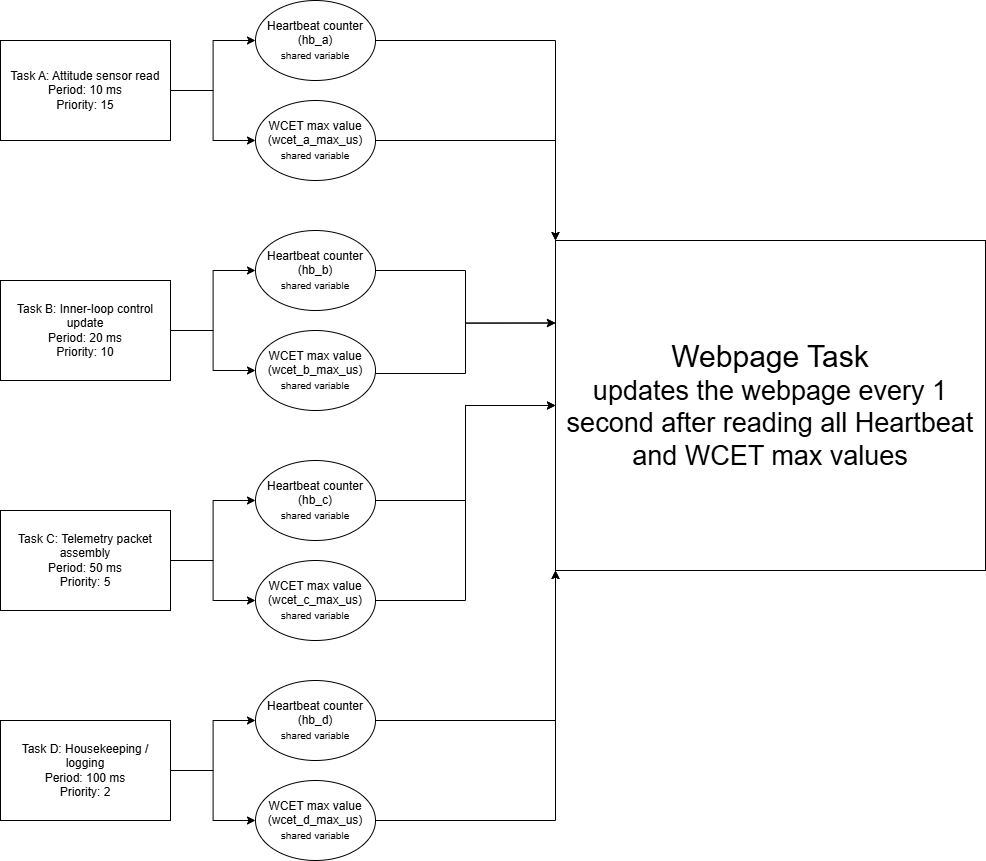

The diagram above was exported from draw.io. Its source (the exported page's mxGraphModel, read from the mxfile embedded in the PNG):
<mxGraphModel dx="1532" dy="1000" grid="1" gridSize="10" guides="1" tooltips="1" connect="1" arrows="1" fold="1" page="1" pageScale="1" pageWidth="850" pageHeight="1100" math="0" shadow="0">
  <root>
    <mxCell id="0" />
    <mxCell id="1" parent="0" />
    <mxCell id="HjE-HDPCKiyG7SoTii50-38" edge="1" parent="1" source="HjE-HDPCKiyG7SoTii50-7" style="edgeStyle=orthogonalEdgeStyle;rounded=0;orthogonalLoop=1;jettySize=auto;html=1;exitX=1;exitY=0.5;exitDx=0;exitDy=0;entryX=0;entryY=0.25;entryDx=0;entryDy=0;" target="HjE-HDPCKiyG7SoTii50-21">
      <mxGeometry relative="1" as="geometry" />
    </mxCell>
    <mxCell id="HjE-HDPCKiyG7SoTii50-7" parent="1" style="ellipse;whiteSpace=wrap;html=1;" value="Heartbeat counter (hb_b)&lt;div&gt;&lt;font style=&quot;font-size: 10px;&quot;&gt;shared variable&lt;/font&gt;&lt;/div&gt;" vertex="1">
      <mxGeometry height="80" width="120" x="320" y="240" as="geometry" />
    </mxCell>
    <mxCell id="HjE-HDPCKiyG7SoTii50-39" edge="1" parent="1" source="HjE-HDPCKiyG7SoTii50-8" style="edgeStyle=orthogonalEdgeStyle;rounded=0;orthogonalLoop=1;jettySize=auto;html=1;exitX=1;exitY=0.5;exitDx=0;exitDy=0;entryX=0;entryY=0.25;entryDx=0;entryDy=0;" target="HjE-HDPCKiyG7SoTii50-21">
      <mxGeometry relative="1" as="geometry">
        <Array as="points">
          <mxPoint x="440" y="383" />
          <mxPoint x="530" y="383" />
        </Array>
      </mxGeometry>
    </mxCell>
    <mxCell id="HjE-HDPCKiyG7SoTii50-8" parent="1" style="ellipse;whiteSpace=wrap;html=1;" value="WCET max value (wcet_b_max_us)&lt;div&gt;&lt;font style=&quot;font-size: 10px;&quot;&gt;shared variable&lt;/font&gt;&lt;/div&gt;" vertex="1">
      <mxGeometry height="80" width="120" x="320" y="340" as="geometry" />
    </mxCell>
    <mxCell id="HjE-HDPCKiyG7SoTii50-26" edge="1" parent="1" source="HjE-HDPCKiyG7SoTii50-9" style="edgeStyle=orthogonalEdgeStyle;rounded=0;orthogonalLoop=1;jettySize=auto;html=1;" target="HjE-HDPCKiyG7SoTii50-11" value="">
      <mxGeometry relative="1" as="geometry" />
    </mxCell>
    <mxCell id="HjE-HDPCKiyG7SoTii50-29" edge="1" parent="1" source="HjE-HDPCKiyG7SoTii50-9" style="edgeStyle=orthogonalEdgeStyle;rounded=0;orthogonalLoop=1;jettySize=auto;html=1;exitX=1;exitY=0.5;exitDx=0;exitDy=0;entryX=0;entryY=0.5;entryDx=0;entryDy=0;" target="HjE-HDPCKiyG7SoTii50-10">
      <mxGeometry relative="1" as="geometry" />
    </mxCell>
    <mxCell id="HjE-HDPCKiyG7SoTii50-9" parent="1" style="whiteSpace=wrap;html=1;" value="Task A: Attitude sensor read&lt;div&gt;Period: 10 ms&lt;/div&gt;&lt;div&gt;Priority: 15&lt;/div&gt;" vertex="1">
      <mxGeometry height="100" width="170" x="65" y="50" as="geometry" />
    </mxCell>
    <mxCell id="HjE-HDPCKiyG7SoTii50-36" edge="1" parent="1" source="HjE-HDPCKiyG7SoTii50-10" style="edgeStyle=orthogonalEdgeStyle;rounded=0;orthogonalLoop=1;jettySize=auto;html=1;exitX=1;exitY=0.5;exitDx=0;exitDy=0;entryX=0;entryY=0;entryDx=0;entryDy=0;" target="HjE-HDPCKiyG7SoTii50-21">
      <mxGeometry relative="1" as="geometry" />
    </mxCell>
    <mxCell id="HjE-HDPCKiyG7SoTii50-10" parent="1" style="ellipse;whiteSpace=wrap;html=1;" value="Heartbeat counter (hb_a)&lt;div&gt;&lt;font style=&quot;font-size: 10px;&quot;&gt;shared variable&lt;/font&gt;&lt;/div&gt;" vertex="1">
      <mxGeometry height="80" width="120" x="320" y="10" as="geometry" />
    </mxCell>
    <mxCell id="HjE-HDPCKiyG7SoTii50-37" edge="1" parent="1" source="HjE-HDPCKiyG7SoTii50-11" style="edgeStyle=orthogonalEdgeStyle;rounded=0;orthogonalLoop=1;jettySize=auto;html=1;exitX=1;exitY=0.5;exitDx=0;exitDy=0;entryX=0;entryY=0;entryDx=0;entryDy=0;" target="HjE-HDPCKiyG7SoTii50-21">
      <mxGeometry relative="1" as="geometry" />
    </mxCell>
    <mxCell id="HjE-HDPCKiyG7SoTii50-11" parent="1" style="ellipse;whiteSpace=wrap;html=1;" value="WCET max value (wcet_a_max_us)&lt;div&gt;&lt;font style=&quot;font-size: 10px;&quot;&gt;shared variable&lt;/font&gt;&lt;/div&gt;" vertex="1">
      <mxGeometry height="80" width="120" x="320" y="110" as="geometry" />
    </mxCell>
    <mxCell id="HjE-HDPCKiyG7SoTii50-40" edge="1" parent="1" source="HjE-HDPCKiyG7SoTii50-16" style="edgeStyle=orthogonalEdgeStyle;rounded=0;orthogonalLoop=1;jettySize=auto;html=1;exitX=1;exitY=0.5;exitDx=0;exitDy=0;entryX=0;entryY=0.5;entryDx=0;entryDy=0;" target="HjE-HDPCKiyG7SoTii50-21">
      <mxGeometry relative="1" as="geometry" />
    </mxCell>
    <mxCell id="HjE-HDPCKiyG7SoTii50-16" parent="1" style="ellipse;whiteSpace=wrap;html=1;" value="Heartbeat counter (hb_c)&lt;div&gt;&lt;font style=&quot;font-size: 10px;&quot;&gt;shared variable&lt;/font&gt;&lt;/div&gt;" vertex="1">
      <mxGeometry height="80" width="120" x="320" y="470" as="geometry" />
    </mxCell>
    <mxCell id="HjE-HDPCKiyG7SoTii50-41" edge="1" parent="1" source="HjE-HDPCKiyG7SoTii50-17" style="edgeStyle=orthogonalEdgeStyle;rounded=0;orthogonalLoop=1;jettySize=auto;html=1;exitX=1;exitY=0.5;exitDx=0;exitDy=0;entryX=0;entryY=0.5;entryDx=0;entryDy=0;" target="HjE-HDPCKiyG7SoTii50-21">
      <mxGeometry relative="1" as="geometry" />
    </mxCell>
    <mxCell id="HjE-HDPCKiyG7SoTii50-17" parent="1" style="ellipse;whiteSpace=wrap;html=1;" value="WCET max value (wcet_c_max_us)&lt;div&gt;&lt;font style=&quot;font-size: 10px;&quot;&gt;shared variable&lt;/font&gt;&lt;/div&gt;" vertex="1">
      <mxGeometry height="80" width="120" x="320" y="570" as="geometry" />
    </mxCell>
    <mxCell id="HjE-HDPCKiyG7SoTii50-42" edge="1" parent="1" source="HjE-HDPCKiyG7SoTii50-19" style="edgeStyle=orthogonalEdgeStyle;rounded=0;orthogonalLoop=1;jettySize=auto;html=1;exitX=1;exitY=0.5;exitDx=0;exitDy=0;entryX=0;entryY=1;entryDx=0;entryDy=0;" target="HjE-HDPCKiyG7SoTii50-21">
      <mxGeometry relative="1" as="geometry" />
    </mxCell>
    <mxCell id="HjE-HDPCKiyG7SoTii50-19" parent="1" style="ellipse;whiteSpace=wrap;html=1;" value="Heartbeat counter (hb_d)&lt;div&gt;&lt;font style=&quot;font-size: 10px;&quot;&gt;shared variable&lt;/font&gt;&lt;/div&gt;" vertex="1">
      <mxGeometry height="80" width="120" x="320" y="690" as="geometry" />
    </mxCell>
    <mxCell id="HjE-HDPCKiyG7SoTii50-43" edge="1" parent="1" source="HjE-HDPCKiyG7SoTii50-20" style="edgeStyle=orthogonalEdgeStyle;rounded=0;orthogonalLoop=1;jettySize=auto;html=1;exitX=1;exitY=0.5;exitDx=0;exitDy=0;entryX=0;entryY=1;entryDx=0;entryDy=0;" target="HjE-HDPCKiyG7SoTii50-21">
      <mxGeometry relative="1" as="geometry" />
    </mxCell>
    <mxCell id="HjE-HDPCKiyG7SoTii50-20" parent="1" style="ellipse;whiteSpace=wrap;html=1;" value="WCET max value (wcet_d_max_us)&lt;div&gt;&lt;font style=&quot;font-size: 10px;&quot;&gt;shared variable&lt;/font&gt;&lt;/div&gt;" vertex="1">
      <mxGeometry height="80" width="120" x="320" y="790" as="geometry" />
    </mxCell>
    <mxCell id="HjE-HDPCKiyG7SoTii50-21" parent="1" style="rounded=0;whiteSpace=wrap;html=1;" value="&lt;font style=&quot;font-size: 30px;&quot;&gt;Webpage Task&lt;/font&gt;&lt;div&gt;&lt;font style=&quot;font-size: 27px;&quot;&gt;updates the webpage every 1 second after reading all Heartbeat and WCET max values&lt;/font&gt;&lt;/div&gt;" vertex="1">
      <mxGeometry height="330" width="430" x="620" y="250" as="geometry" />
    </mxCell>
    <mxCell id="HjE-HDPCKiyG7SoTii50-30" edge="1" parent="1" source="HjE-HDPCKiyG7SoTii50-22" style="edgeStyle=orthogonalEdgeStyle;rounded=0;orthogonalLoop=1;jettySize=auto;html=1;exitX=1;exitY=0.5;exitDx=0;exitDy=0;entryX=0;entryY=0.5;entryDx=0;entryDy=0;" target="HjE-HDPCKiyG7SoTii50-7">
      <mxGeometry relative="1" as="geometry" />
    </mxCell>
    <mxCell id="HjE-HDPCKiyG7SoTii50-31" edge="1" parent="1" source="HjE-HDPCKiyG7SoTii50-22" style="edgeStyle=orthogonalEdgeStyle;rounded=0;orthogonalLoop=1;jettySize=auto;html=1;exitX=1;exitY=0.5;exitDx=0;exitDy=0;entryX=0;entryY=0.5;entryDx=0;entryDy=0;" target="HjE-HDPCKiyG7SoTii50-8">
      <mxGeometry relative="1" as="geometry" />
    </mxCell>
    <mxCell id="HjE-HDPCKiyG7SoTii50-22" parent="1" style="whiteSpace=wrap;html=1;" value="Task B: Inner-loop control update&lt;div&gt;Period: 20 ms&lt;/div&gt;&lt;div&gt;Priority: 10&lt;/div&gt;" vertex="1">
      <mxGeometry height="100" width="170" x="65" y="290" as="geometry" />
    </mxCell>
    <mxCell id="HjE-HDPCKiyG7SoTii50-32" edge="1" parent="1" source="HjE-HDPCKiyG7SoTii50-23" style="edgeStyle=orthogonalEdgeStyle;rounded=0;orthogonalLoop=1;jettySize=auto;html=1;exitX=1;exitY=0.5;exitDx=0;exitDy=0;entryX=0;entryY=0.5;entryDx=0;entryDy=0;" target="HjE-HDPCKiyG7SoTii50-16">
      <mxGeometry relative="1" as="geometry" />
    </mxCell>
    <mxCell id="HjE-HDPCKiyG7SoTii50-33" edge="1" parent="1" source="HjE-HDPCKiyG7SoTii50-23" style="edgeStyle=orthogonalEdgeStyle;rounded=0;orthogonalLoop=1;jettySize=auto;html=1;exitX=1;exitY=0.5;exitDx=0;exitDy=0;entryX=0;entryY=0.5;entryDx=0;entryDy=0;" target="HjE-HDPCKiyG7SoTii50-17">
      <mxGeometry relative="1" as="geometry" />
    </mxCell>
    <mxCell id="HjE-HDPCKiyG7SoTii50-23" parent="1" style="whiteSpace=wrap;html=1;" value="Task C: Telemetry packet assembly&lt;div&gt;Period: 50 ms&lt;/div&gt;&lt;div&gt;Priority: 5&lt;/div&gt;" vertex="1">
      <mxGeometry height="100" width="170" x="65" y="520" as="geometry" />
    </mxCell>
    <mxCell id="HjE-HDPCKiyG7SoTii50-34" edge="1" parent="1" source="HjE-HDPCKiyG7SoTii50-24" style="edgeStyle=orthogonalEdgeStyle;rounded=0;orthogonalLoop=1;jettySize=auto;html=1;exitX=1;exitY=0.5;exitDx=0;exitDy=0;entryX=0;entryY=0.5;entryDx=0;entryDy=0;" target="HjE-HDPCKiyG7SoTii50-19">
      <mxGeometry relative="1" as="geometry" />
    </mxCell>
    <mxCell id="HjE-HDPCKiyG7SoTii50-35" edge="1" parent="1" source="HjE-HDPCKiyG7SoTii50-24" style="edgeStyle=orthogonalEdgeStyle;rounded=0;orthogonalLoop=1;jettySize=auto;html=1;exitX=1;exitY=0.5;exitDx=0;exitDy=0;entryX=0;entryY=0.5;entryDx=0;entryDy=0;" target="HjE-HDPCKiyG7SoTii50-20">
      <mxGeometry relative="1" as="geometry" />
    </mxCell>
    <mxCell id="HjE-HDPCKiyG7SoTii50-24" parent="1" style="whiteSpace=wrap;html=1;" value="Task D: Housekeeping / logging&lt;div&gt;Period: 100 ms&lt;/div&gt;&lt;div&gt;Priority: 2&lt;/div&gt;" vertex="1">
      <mxGeometry height="100" width="170" x="65" y="730" as="geometry" />
    </mxCell>
  </root>
</mxGraphModel>